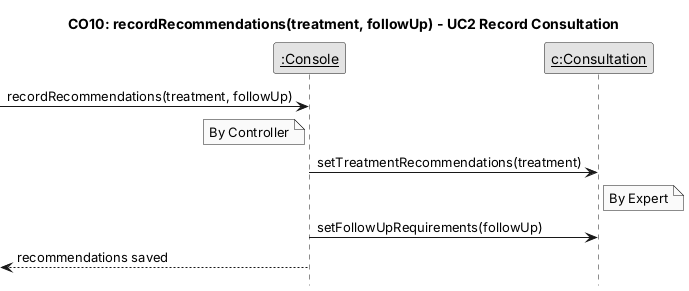

The diagram above was rendered by PlantUML. Its source (embedded in the PNG):
@startuml CO10-recordRecommendations
hide footbox
skinparam monochrome true
skinparam shadowing false
skinparam defaultFontName Arial
skinparam sequenceMessageAlign left
skinparam ParticipantPadding 8
skinparam noteBorderThickness 0.5
title CO10: recordRecommendations(treatment, followUp) - UC2 Record Consultation
participant "__:Console__" as Console
participant "__c:Consultation__" as c
[-> Console : recordRecommendations(treatment, followUp)
note left of Console : By Controller
Console -> c : setTreatmentRecommendations(treatment)
note right of c : By Expert
Console -> c : setFollowUpRequirements(followUp)
[<-- Console : recommendations saved
@enduml